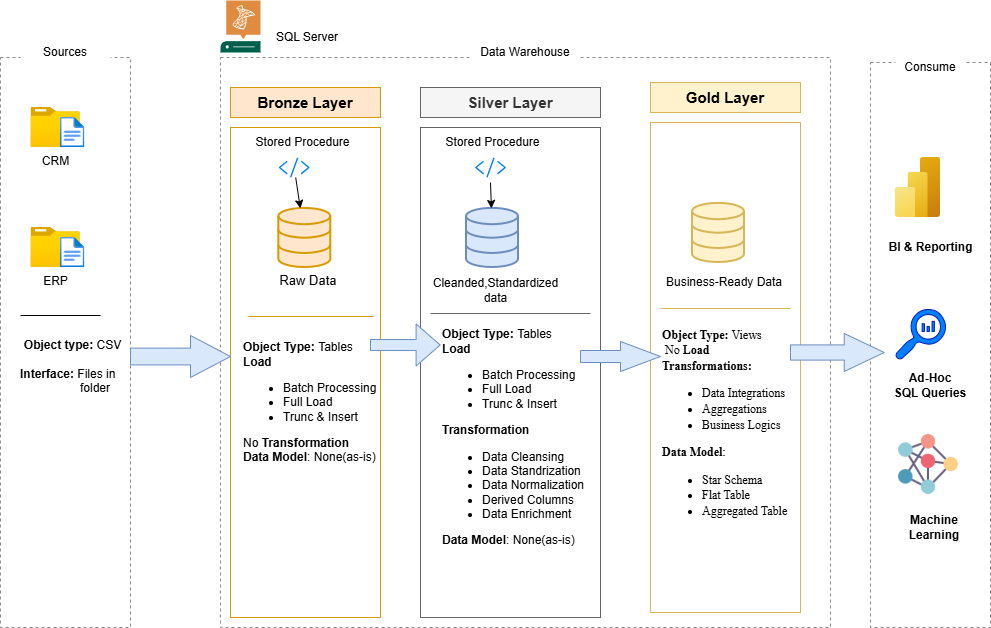

The diagram above was exported from draw.io. Its source (the exported page's mxGraphModel, read from the mxfile embedded in the PNG):
<mxGraphModel dx="1042" dy="626" grid="1" gridSize="10" guides="1" tooltips="1" connect="1" arrows="1" fold="1" page="1" pageScale="1" pageWidth="850" pageHeight="1100" math="0" shadow="0">
  <root>
    <mxCell id="0" />
    <mxCell id="1" parent="0" />
    <mxCell id="3AACQlvkCLkKen-TpUOu-2" value="" style="rounded=0;whiteSpace=wrap;html=1;strokeColor=light-dark(#8a8a8a, #ededed);dashed=1;fillColor=none;" parent="1" vertex="1">
      <mxGeometry x="30" y="110" width="130" height="570" as="geometry" />
    </mxCell>
    <mxCell id="3AACQlvkCLkKen-TpUOu-3" value="Sources" style="rounded=0;whiteSpace=wrap;html=1;strokeColor=none;fillColor=default;" parent="1" vertex="1">
      <mxGeometry x="50" y="90" width="90" height="30" as="geometry" />
    </mxCell>
    <mxCell id="3AACQlvkCLkKen-TpUOu-4" value="" style="rounded=0;whiteSpace=wrap;html=1;strokeColor=light-dark(#8a8a8a, #ededed);dashed=1;fillColor=none;" parent="1" vertex="1">
      <mxGeometry x="250" y="110" width="610" height="570" as="geometry" />
    </mxCell>
    <mxCell id="3AACQlvkCLkKen-TpUOu-6" value="Data Warehouse" style="rounded=0;whiteSpace=wrap;html=1;strokeColor=none;fillColor=default;" parent="1" vertex="1">
      <mxGeometry x="500" y="90" width="110" height="30" as="geometry" />
    </mxCell>
    <mxCell id="3AACQlvkCLkKen-TpUOu-7" value="" style="rounded=0;whiteSpace=wrap;html=1;fillColor=none;dashed=1;strokeColor=light-dark(#8a8a8a, #ededed);" parent="1" vertex="1">
      <mxGeometry x="900" y="115" width="120" height="565" as="geometry" />
    </mxCell>
    <mxCell id="3AACQlvkCLkKen-TpUOu-8" value="Consume" style="rounded=0;whiteSpace=wrap;html=1;strokeColor=none;fillColor=default;" parent="1" vertex="1">
      <mxGeometry x="925" y="105" width="70" height="30" as="geometry" />
    </mxCell>
    <mxCell id="3AACQlvkCLkKen-TpUOu-9" value="&lt;b&gt;&lt;font style=&quot;font-size: 15px;&quot;&gt;Bronze Layer&lt;/font&gt;&lt;/b&gt;" style="rounded=0;whiteSpace=wrap;html=1;fillColor=#ffe6cc;strokeColor=#d79b00;" parent="1" vertex="1">
      <mxGeometry x="260" y="140" width="150" height="30" as="geometry" />
    </mxCell>
    <mxCell id="3AACQlvkCLkKen-TpUOu-11" value="" style="rounded=0;whiteSpace=wrap;html=1;fillColor=none;strokeColor=#d79b00;" parent="1" vertex="1">
      <mxGeometry x="260" y="180" width="150" height="490" as="geometry" />
    </mxCell>
    <mxCell id="3AACQlvkCLkKen-TpUOu-12" value="" style="rounded=0;whiteSpace=wrap;html=1;fillColor=none;strokeColor=#666666;fontColor=#333333;" parent="1" vertex="1">
      <mxGeometry x="450" y="180" width="180" height="490" as="geometry" />
    </mxCell>
    <mxCell id="3AACQlvkCLkKen-TpUOu-13" value="&lt;b&gt;&lt;font style=&quot;font-size: 15px;&quot;&gt;Silver Layer&lt;/font&gt;&lt;/b&gt;" style="rounded=0;whiteSpace=wrap;html=1;fillColor=#f5f5f5;strokeColor=#666666;fontColor=#333333;" parent="1" vertex="1">
      <mxGeometry x="450" y="140" width="180" height="30" as="geometry" />
    </mxCell>
    <mxCell id="3AACQlvkCLkKen-TpUOu-14" value="" style="rounded=0;whiteSpace=wrap;html=1;fillColor=none;strokeColor=#d6b656;" parent="1" vertex="1">
      <mxGeometry x="680" y="175" width="150" height="490" as="geometry" />
    </mxCell>
    <mxCell id="3AACQlvkCLkKen-TpUOu-15" value="&lt;font style=&quot;font-size: 15px;&quot;&gt;&lt;b&gt;Gold Layer&lt;/b&gt;&lt;/font&gt;" style="rounded=0;whiteSpace=wrap;html=1;fillColor=#fff2cc;strokeColor=#d6b656;" parent="1" vertex="1">
      <mxGeometry x="680" y="135" width="150" height="30" as="geometry" />
    </mxCell>
    <mxCell id="3AACQlvkCLkKen-TpUOu-16" value="CRM" style="image;aspect=fixed;html=1;points=[];align=center;fontSize=12;image=img/lib/azure2/general/Folder_Blank.svg;" parent="1" vertex="1">
      <mxGeometry x="60.5" y="160" width="49.29" height="40" as="geometry" />
    </mxCell>
    <mxCell id="3AACQlvkCLkKen-TpUOu-18" value="" style="image;aspect=fixed;html=1;points=[];align=center;fontSize=12;image=img/lib/azure2/general/File.svg;" parent="1" vertex="1">
      <mxGeometry x="90" y="170" width="24.35" height="30" as="geometry" />
    </mxCell>
    <mxCell id="3AACQlvkCLkKen-TpUOu-24" value="ERP" style="image;aspect=fixed;html=1;points=[];align=center;fontSize=12;image=img/lib/azure2/general/Folder_Blank.svg;" parent="1" vertex="1">
      <mxGeometry x="60.5" y="280" width="49.29" height="40" as="geometry" />
    </mxCell>
    <mxCell id="3AACQlvkCLkKen-TpUOu-25" value="" style="image;aspect=fixed;html=1;points=[];align=center;fontSize=12;image=img/lib/azure2/general/File.svg;" parent="1" vertex="1">
      <mxGeometry x="90" y="290" width="24.35" height="30" as="geometry" />
    </mxCell>
    <mxCell id="3AACQlvkCLkKen-TpUOu-27" value="" style="endArrow=none;html=1;rounded=0;" parent="1" edge="1">
      <mxGeometry width="50" height="50" relative="1" as="geometry">
        <mxPoint x="50" y="368" as="sourcePoint" />
        <mxPoint x="130" y="368" as="targetPoint" />
      </mxGeometry>
    </mxCell>
    <mxCell id="3AACQlvkCLkKen-TpUOu-29" value="&lt;b&gt;Object type: &lt;/b&gt;CSV&lt;div&gt;&lt;br&gt;&lt;/div&gt;&lt;div style=&quot;text-align: left;&quot;&gt;&lt;b&gt;Interface: &lt;/b&gt;Files in &lt;span style=&quot;white-space: pre;&quot;&gt;&#09;&lt;/span&gt;&lt;span style=&quot;white-space: pre;&quot;&gt;&#09;&lt;/span&gt;&amp;nbsp; folder&lt;/div&gt;" style="text;html=1;whiteSpace=wrap;strokeColor=none;fillColor=none;align=center;verticalAlign=middle;rounded=0;" parent="1" vertex="1">
      <mxGeometry x="48.53" y="368" width="107.28" height="102" as="geometry" />
    </mxCell>
    <mxCell id="iBv0g3w2tc5N6Olt9oJ7-1" value="" style="html=1;verticalLabelPosition=bottom;align=center;labelBackgroundColor=#ffffff;verticalAlign=top;strokeWidth=2;strokeColor=#d79b00;shadow=0;dashed=0;shape=mxgraph.ios7.icons.data;fillColor=#ffe6cc;" parent="1" vertex="1">
      <mxGeometry x="308.31" y="260.9" width="52" height="59.1" as="geometry" />
    </mxCell>
    <mxCell id="iBv0g3w2tc5N6Olt9oJ7-4" value="" style="html=1;verticalLabelPosition=bottom;align=center;labelBackgroundColor=#ffffff;verticalAlign=top;strokeWidth=2;strokeColor=#6c8ebf;shadow=0;dashed=0;shape=mxgraph.ios7.icons.data;fillColor=#dae8fc;" parent="1" vertex="1">
      <mxGeometry x="496" y="260.9" width="52" height="59.1" as="geometry" />
    </mxCell>
    <mxCell id="iBv0g3w2tc5N6Olt9oJ7-5" value="" style="html=1;verticalLabelPosition=bottom;align=center;labelBackgroundColor=#ffffff;verticalAlign=top;strokeWidth=2;strokeColor=#d6b656;shadow=0;dashed=0;shape=mxgraph.ios7.icons.data;fillColor=#fff2cc;" parent="1" vertex="1">
      <mxGeometry x="722" y="255.89999999999998" width="52" height="59.1" as="geometry" />
    </mxCell>
    <mxCell id="iBv0g3w2tc5N6Olt9oJ7-6" value="" style="sketch=0;outlineConnect=0;dashed=0;verticalLabelPosition=bottom;verticalAlign=top;align=center;html=1;fontSize=12;fontStyle=0;aspect=fixed;pointerEvents=1;shape=mxgraph.aws4.programming_language;fillStyle=auto;" parent="1" vertex="1">
      <mxGeometry x="335.37" y="200" width="30.74" height="20.1" as="geometry" />
    </mxCell>
    <mxCell id="iBv0g3w2tc5N6Olt9oJ7-7" value="" style="sketch=0;outlineConnect=0;fontColor=#ffffff;fillColor=#007FFF;strokeColor=#006EAF;dashed=0;verticalLabelPosition=bottom;verticalAlign=top;align=center;html=1;fontSize=12;fontStyle=0;aspect=fixed;pointerEvents=1;shape=mxgraph.aws4.programming_language;gradientColor=none;" parent="1" vertex="1">
      <mxGeometry x="504.63" y="210" width="30.74" height="20.1" as="geometry" />
    </mxCell>
    <mxCell id="iBv0g3w2tc5N6Olt9oJ7-8" value="" style="sketch=0;outlineConnect=0;fontColor=#ffffff;fillColor=#007FFF;strokeColor=#006EAF;dashed=0;verticalLabelPosition=bottom;verticalAlign=top;align=center;html=1;fontSize=12;fontStyle=0;aspect=fixed;pointerEvents=1;shape=mxgraph.aws4.programming_language;gradientColor=none;" parent="1" vertex="1">
      <mxGeometry x="308.31" y="210" width="30.74" height="20.1" as="geometry" />
    </mxCell>
    <mxCell id="iBv0g3w2tc5N6Olt9oJ7-10" value="Stored Procedure" style="text;html=1;whiteSpace=wrap;strokeColor=none;fillColor=none;align=center;verticalAlign=middle;rounded=0;" parent="1" vertex="1">
      <mxGeometry x="280" y="180" width="104.63" height="30" as="geometry" />
    </mxCell>
    <mxCell id="iBv0g3w2tc5N6Olt9oJ7-11" value="Stored Procedure" style="text;html=1;whiteSpace=wrap;strokeColor=none;fillColor=none;align=center;verticalAlign=middle;rounded=0;" parent="1" vertex="1">
      <mxGeometry x="469.68" y="180" width="104.63" height="30" as="geometry" />
    </mxCell>
    <mxCell id="iBv0g3w2tc5N6Olt9oJ7-12" value="Business-Ready Data" style="text;html=1;whiteSpace=wrap;strokeColor=none;fillColor=none;align=center;verticalAlign=middle;rounded=0;" parent="1" vertex="1">
      <mxGeometry x="690" y="315" width="128" height="40" as="geometry" />
    </mxCell>
    <mxCell id="iBv0g3w2tc5N6Olt9oJ7-13" value="&lt;font style=&quot;font-size: 13px;&quot;&gt;Raw Data&lt;/font&gt;&lt;div&gt;&lt;br&gt;&lt;/div&gt;" style="text;html=1;whiteSpace=wrap;strokeColor=none;fillColor=none;align=center;verticalAlign=middle;rounded=0;" parent="1" vertex="1">
      <mxGeometry x="308.31" y="330" width="60" height="20" as="geometry" />
    </mxCell>
    <mxCell id="iBv0g3w2tc5N6Olt9oJ7-14" value="&lt;font&gt;Cleanded,Standardized data&lt;/font&gt;" style="text;html=1;whiteSpace=wrap;strokeColor=none;fillColor=none;align=center;verticalAlign=middle;rounded=0;" parent="1" vertex="1">
      <mxGeometry x="481" y="325" width="89" height="35" as="geometry" />
    </mxCell>
    <mxCell id="iBv0g3w2tc5N6Olt9oJ7-16" value="" style="endArrow=classic;html=1;rounded=0;" parent="1" source="iBv0g3w2tc5N6Olt9oJ7-8" target="iBv0g3w2tc5N6Olt9oJ7-1" edge="1">
      <mxGeometry width="50" height="50" relative="1" as="geometry">
        <mxPoint x="306" y="230.1" as="sourcePoint" />
        <mxPoint x="356" y="180.1" as="targetPoint" />
      </mxGeometry>
    </mxCell>
    <mxCell id="iBv0g3w2tc5N6Olt9oJ7-20" value="" style="endArrow=classic;html=1;rounded=0;" parent="1" target="iBv0g3w2tc5N6Olt9oJ7-4" edge="1">
      <mxGeometry width="50" height="50" relative="1" as="geometry">
        <mxPoint x="520" y="235.05" as="sourcePoint" />
        <mxPoint x="570" y="185.05" as="targetPoint" />
      </mxGeometry>
    </mxCell>
    <mxCell id="iBv0g3w2tc5N6Olt9oJ7-23" value="" style="line;strokeWidth=1;fillColor=#ffe6cc;align=left;verticalAlign=middle;spacingTop=-1;spacingLeft=3;spacingRight=3;rotatable=0;labelPosition=right;points=[];portConstraint=eastwest;strokeColor=#d79b00;" parent="1" vertex="1">
      <mxGeometry x="278" y="365" width="125" height="8" as="geometry" />
    </mxCell>
    <mxCell id="iBv0g3w2tc5N6Olt9oJ7-24" value="" style="line;strokeWidth=1;fillColor=#f5f5f5;align=left;verticalAlign=middle;spacingTop=-1;spacingLeft=3;spacingRight=3;rotatable=0;labelPosition=right;points=[];portConstraint=eastwest;strokeColor=#666666;fontColor=#333333;" parent="1" vertex="1">
      <mxGeometry x="460" y="362" width="160" height="8" as="geometry" />
    </mxCell>
    <mxCell id="iBv0g3w2tc5N6Olt9oJ7-25" value="" style="line;strokeWidth=1;fillColor=#fff2cc;align=left;verticalAlign=middle;spacingTop=-1;spacingLeft=3;spacingRight=3;rotatable=0;labelPosition=right;points=[];portConstraint=eastwest;strokeColor=#d6b656;" parent="1" vertex="1">
      <mxGeometry x="690" y="357" width="130" height="8" as="geometry" />
    </mxCell>
    <mxCell id="iBv0g3w2tc5N6Olt9oJ7-26" value="&lt;font face=&quot;Helvetica&quot;&gt;&lt;b style=&quot;&quot;&gt;Object Type: &lt;/b&gt;Tables&lt;/font&gt;&lt;div&gt;&lt;b style=&quot;background-color: transparent; color: light-dark(rgb(0, 0, 0), rgb(255, 255, 255));&quot;&gt;&lt;font face=&quot;Helvetica&quot;&gt;Load&lt;/font&gt;&lt;/b&gt;&lt;/div&gt;&lt;div&gt;&lt;ul&gt;&lt;li&gt;&lt;span style=&quot;background-color: transparent; color: light-dark(rgb(0, 0, 0), rgb(255, 255, 255));&quot;&gt;Batch Processing&lt;/span&gt;&lt;/li&gt;&lt;li&gt;&lt;span style=&quot;background-color: transparent; color: light-dark(rgb(0, 0, 0), rgb(255, 255, 255));&quot;&gt;Full Load&lt;/span&gt;&lt;/li&gt;&lt;li&gt;&lt;span style=&quot;background-color: transparent; color: light-dark(rgb(0, 0, 0), rgb(255, 255, 255));&quot;&gt;Trunc &amp;amp; Insert&lt;/span&gt;&lt;/li&gt;&lt;/ul&gt;&lt;div&gt;&lt;font face=&quot;Helvetica&quot;&gt;No &lt;b&gt;Transformation&lt;/b&gt;&lt;/font&gt;&lt;/div&gt;&lt;/div&gt;&lt;div&gt;&lt;font face=&quot;Helvetica&quot;&gt;&lt;b style=&quot;&quot;&gt;Data Model&lt;/b&gt;: None(as-is)&lt;/font&gt;&lt;/div&gt;" style="text;html=1;whiteSpace=wrap;strokeColor=none;fillColor=none;align=left;verticalAlign=middle;rounded=0;" parent="1" vertex="1">
      <mxGeometry x="271" y="370" width="139" height="170" as="geometry" />
    </mxCell>
    <mxCell id="iBv0g3w2tc5N6Olt9oJ7-29" value="&lt;div&gt;&lt;font face=&quot;Helvetica&quot;&gt;&lt;b style=&quot;&quot;&gt;Object Type: &lt;/b&gt;Tables&lt;/font&gt;&lt;div&gt;&lt;b style=&quot;background-color: transparent; color: light-dark(rgb(0, 0, 0), rgb(255, 255, 255));&quot;&gt;&lt;font face=&quot;Helvetica&quot;&gt;Load&lt;/font&gt;&lt;/b&gt;&lt;/div&gt;&lt;div&gt;&lt;ul&gt;&lt;li&gt;&lt;span style=&quot;background-color: transparent; color: light-dark(rgb(0, 0, 0), rgb(255, 255, 255));&quot;&gt;&lt;font face=&quot;Helvetica&quot;&gt;Batch Processing&lt;/font&gt;&lt;/span&gt;&lt;/li&gt;&lt;li&gt;&lt;span style=&quot;background-color: transparent; color: light-dark(rgb(0, 0, 0), rgb(255, 255, 255));&quot;&gt;&lt;font face=&quot;Helvetica&quot;&gt;Full Load&lt;/font&gt;&lt;/span&gt;&lt;/li&gt;&lt;li&gt;&lt;font face=&quot;Helvetica&quot;&gt;Trunc &amp;amp; Insert&lt;/font&gt;&lt;/li&gt;&lt;/ul&gt;&lt;div&gt;&lt;b&gt;&lt;font face=&quot;Helvetica&quot;&gt;Transformation&lt;/font&gt;&lt;/b&gt;&lt;/div&gt;&lt;/div&gt;&lt;div&gt;&lt;ul&gt;&lt;li&gt;&lt;font face=&quot;Helvetica&quot;&gt;Data Cleansing&lt;/font&gt;&lt;/li&gt;&lt;li&gt;&lt;font face=&quot;Helvetica&quot;&gt;Data Standrization&lt;/font&gt;&lt;/li&gt;&lt;li&gt;&lt;font face=&quot;Helvetica&quot;&gt;Data Normalization&lt;/font&gt;&lt;/li&gt;&lt;li&gt;&lt;font face=&quot;Helvetica&quot;&gt;Derived Columns&lt;/font&gt;&lt;/li&gt;&lt;li&gt;&lt;font face=&quot;Helvetica&quot;&gt;Data Enrichment&lt;/font&gt;&lt;/li&gt;&lt;/ul&gt;&lt;/div&gt;&lt;div&gt;&lt;font face=&quot;Helvetica&quot;&gt;&lt;b style=&quot;&quot;&gt;Data Model&lt;/b&gt;: None(as-is)&lt;/font&gt;&lt;/div&gt;&lt;/div&gt;" style="text;html=1;whiteSpace=wrap;strokeColor=none;fillColor=none;align=left;verticalAlign=middle;rounded=0;" parent="1" vertex="1">
      <mxGeometry x="469.68" y="380" width="155.69" height="220" as="geometry" />
    </mxCell>
    <mxCell id="iBv0g3w2tc5N6Olt9oJ7-30" value="&lt;div style=&quot;line-height: 130%;&quot;&gt;&lt;font face=&quot;Times New Roman&quot;&gt;&lt;b&gt;Object Type: &lt;/b&gt;Views&lt;/font&gt;&lt;div&gt;&lt;b style=&quot;background-color: transparent; color: light-dark(rgb(0, 0, 0), rgb(255, 255, 255)); font-family: &amp;quot;Times New Roman&amp;quot;;&quot;&gt;&amp;nbsp;&lt;/b&gt;&lt;span style=&quot;background-color: transparent; color: light-dark(rgb(0, 0, 0), rgb(255, 255, 255)); font-family: &amp;quot;Times New Roman&amp;quot;;&quot;&gt;No&lt;/span&gt;&lt;b style=&quot;background-color: transparent; color: light-dark(rgb(0, 0, 0), rgb(255, 255, 255)); font-family: &amp;quot;Times New Roman&amp;quot;;&quot;&gt; Load&lt;/b&gt;&lt;div&gt;&lt;div&gt;&lt;font face=&quot;Times New Roman&quot;&gt;&lt;b&gt;Transformations:&lt;/b&gt;&lt;/font&gt;&lt;/div&gt;&lt;/div&gt;&lt;div&gt;&lt;ul&gt;&lt;li&gt;&lt;font face=&quot;Times New Roman&quot;&gt;Data Integrations&lt;/font&gt;&lt;/li&gt;&lt;li&gt;&lt;font face=&quot;Times New Roman&quot;&gt;Aggregations&lt;/font&gt;&lt;/li&gt;&lt;li&gt;&lt;font face=&quot;Times New Roman&quot;&gt;Business Logics&lt;/font&gt;&lt;/li&gt;&lt;/ul&gt;&lt;/div&gt;&lt;div&gt;&lt;font face=&quot;Times New Roman&quot;&gt;&lt;b&gt;Data Model&lt;/b&gt;:&amp;nbsp;&lt;/font&gt;&lt;/div&gt;&lt;/div&gt;&lt;div&gt;&lt;ul&gt;&lt;li&gt;&lt;font face=&quot;Times New Roman&quot;&gt;Star Schema&lt;/font&gt;&lt;/li&gt;&lt;li&gt;&lt;font face=&quot;Times New Roman&quot;&gt;Flat Table&lt;/font&gt;&lt;/li&gt;&lt;li&gt;&lt;font face=&quot;Times New Roman&quot;&gt;Aggregated Table&lt;/font&gt;&lt;/li&gt;&lt;/ul&gt;&lt;/div&gt;&lt;/div&gt;" style="text;html=1;whiteSpace=wrap;strokeColor=none;fillColor=none;align=left;verticalAlign=middle;rounded=0;" parent="1" vertex="1">
      <mxGeometry x="690" y="362" width="130" height="240" as="geometry" />
    </mxCell>
    <mxCell id="iBv0g3w2tc5N6Olt9oJ7-31" value="" style="image;aspect=fixed;html=1;points=[];align=center;fontSize=12;image=img/lib/azure2/analytics/Power_BI_Embedded.svg;" parent="1" vertex="1">
      <mxGeometry x="925" y="210" width="45" height="60" as="geometry" />
    </mxCell>
    <mxCell id="iBv0g3w2tc5N6Olt9oJ7-32" value="&lt;b&gt;BI &amp;amp; Reporting&lt;/b&gt;" style="text;html=1;whiteSpace=wrap;strokeColor=none;fillColor=none;align=center;verticalAlign=middle;rounded=0;" parent="1" vertex="1">
      <mxGeometry x="913.75" y="285" width="92.5" height="30" as="geometry" />
    </mxCell>
    <mxCell id="iBv0g3w2tc5N6Olt9oJ7-33" value="" style="sketch=0;pointerEvents=1;shadow=0;dashed=0;html=1;strokeColor=#001DBC;labelPosition=center;verticalLabelPosition=bottom;verticalAlign=top;align=center;fillColor=#007FFF;shape=mxgraph.mscae.oms.log_search;fontColor=#ffffff;" parent="1" vertex="1">
      <mxGeometry x="925" y="362" width="50" height="50" as="geometry" />
    </mxCell>
    <mxCell id="iBv0g3w2tc5N6Olt9oJ7-34" value="&lt;b&gt;Ad-Hoc&lt;/b&gt;&lt;div&gt;&lt;b&gt;SQL Queries&lt;/b&gt;&lt;/div&gt;" style="text;html=1;whiteSpace=wrap;strokeColor=none;fillColor=none;align=center;verticalAlign=middle;rounded=0;" parent="1" vertex="1">
      <mxGeometry x="920" y="418" width="80" height="40" as="geometry" />
    </mxCell>
    <mxCell id="iBv0g3w2tc5N6Olt9oJ7-35" value="" style="shape=image;verticalLabelPosition=bottom;verticalAlign=top;imageAspect=0;aspect=fixed;image=data:image/png,(base64 omitted: 37672 chars)" parent="1" vertex="1">
      <mxGeometry x="925" y="484" width="66" height="66" as="geometry" />
    </mxCell>
    <mxCell id="iBv0g3w2tc5N6Olt9oJ7-36" value="&lt;b&gt;Machine Learning&lt;/b&gt;" style="text;html=1;whiteSpace=wrap;strokeColor=none;fillColor=none;align=center;verticalAlign=middle;rounded=0;" parent="1" vertex="1">
      <mxGeometry x="928" y="560" width="72" height="40" as="geometry" />
    </mxCell>
    <mxCell id="iBv0g3w2tc5N6Olt9oJ7-38" value="" style="html=1;shadow=0;dashed=0;align=center;verticalAlign=middle;shape=mxgraph.arrows2.arrow;dy=0.6;dx=40;notch=0;fillColor=#dae8fc;strokeColor=#6c8ebf;" parent="1" vertex="1">
      <mxGeometry x="160" y="388" width="100" height="42" as="geometry" />
    </mxCell>
    <mxCell id="iBv0g3w2tc5N6Olt9oJ7-39" value="" style="html=1;shadow=0;dashed=0;align=center;verticalAlign=middle;shape=mxgraph.arrows2.arrow;dy=0.74;dx=24.08;notch=0;fillColor=#dae8fc;strokeColor=#6c8ebf;" parent="1" vertex="1">
      <mxGeometry x="400" y="376.5" width="69.68" height="42" as="geometry" />
    </mxCell>
    <mxCell id="iBv0g3w2tc5N6Olt9oJ7-43" value="" style="html=1;shadow=0;dashed=0;align=center;verticalAlign=middle;shape=mxgraph.arrows2.arrow;dy=0.6;dx=40;notch=0;fillColor=#dae8fc;strokeColor=#6c8ebf;" parent="1" vertex="1">
      <mxGeometry x="610" y="394" width="80" height="30" as="geometry" />
    </mxCell>
    <mxCell id="iBv0g3w2tc5N6Olt9oJ7-48" value="" style="html=1;shadow=0;dashed=0;align=center;verticalAlign=middle;shape=mxgraph.arrows2.arrow;dy=0.6;dx=40;notch=0;fillColor=#dae8fc;strokeColor=#6c8ebf;" parent="1" vertex="1">
      <mxGeometry x="820" y="386" width="93.75" height="38" as="geometry" />
    </mxCell>
    <mxCell id="iBv0g3w2tc5N6Olt9oJ7-51" value="" style="sketch=0;pointerEvents=1;shadow=0;dashed=0;html=1;strokeColor=none;fillColor=#005F4B;labelPosition=center;verticalLabelPosition=bottom;verticalAlign=top;align=center;outlineConnect=0;shape=mxgraph.veeam2.sql_server;" parent="1" vertex="1">
      <mxGeometry x="250" y="53" width="40" height="52" as="geometry" />
    </mxCell>
    <mxCell id="iBv0g3w2tc5N6Olt9oJ7-52" value="SQL Server" style="text;html=1;whiteSpace=wrap;strokeColor=none;fillColor=none;align=center;verticalAlign=middle;rounded=0;" parent="1" vertex="1">
      <mxGeometry x="293.68" y="75" width="86.32" height="30" as="geometry" />
    </mxCell>
  </root>
</mxGraphModel>